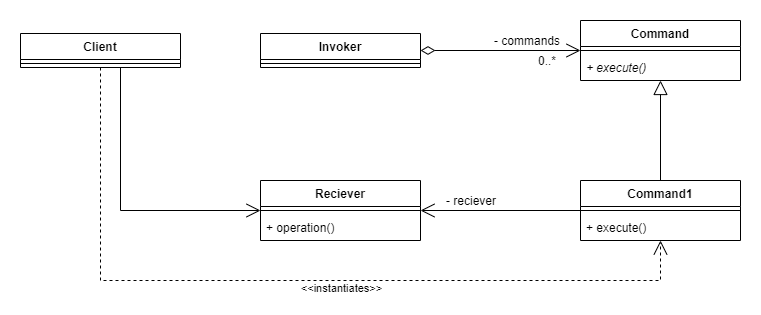

The diagram above was exported from draw.io. Its source (the exported page's mxGraphModel, read from the mxfile embedded in the PNG):
<mxGraphModel dx="1422" dy="822" grid="1" gridSize="10" guides="1" tooltips="1" connect="1" arrows="1" fold="1" page="1" pageScale="1" pageWidth="827" pageHeight="1169" math="0" shadow="0">
  <root>
    <mxCell id="0" />
    <mxCell id="1" parent="0" />
    <mxCell id="m_IChRC6ZCPEygF6zUS5-5" value="Command" style="swimlane;fontStyle=1;align=center;verticalAlign=top;childLayout=stackLayout;horizontal=1;startSize=26;horizontalStack=0;resizeParent=1;resizeParentMax=0;resizeLast=0;collapsible=1;marginBottom=0;" vertex="1" parent="1">
      <mxGeometry x="600" y="120" width="160" height="60" as="geometry" />
    </mxCell>
    <mxCell id="m_IChRC6ZCPEygF6zUS5-7" value="" style="line;strokeWidth=1;fillColor=none;align=left;verticalAlign=middle;spacingTop=-1;spacingLeft=3;spacingRight=3;rotatable=0;labelPosition=right;points=[];portConstraint=eastwest;" vertex="1" parent="m_IChRC6ZCPEygF6zUS5-5">
      <mxGeometry y="26" width="160" height="8" as="geometry" />
    </mxCell>
    <mxCell id="m_IChRC6ZCPEygF6zUS5-8" value="+ execute()" style="text;strokeColor=none;fillColor=none;align=left;verticalAlign=top;spacingLeft=4;spacingRight=4;overflow=hidden;rotatable=0;points=[[0,0.5],[1,0.5]];portConstraint=eastwest;fontStyle=2" vertex="1" parent="m_IChRC6ZCPEygF6zUS5-5">
      <mxGeometry y="34" width="160" height="26" as="geometry" />
    </mxCell>
    <mxCell id="m_IChRC6ZCPEygF6zUS5-15" style="edgeStyle=orthogonalEdgeStyle;rounded=0;orthogonalLoop=1;jettySize=auto;html=1;exitX=0.5;exitY=0;exitDx=0;exitDy=0;endArrow=block;endFill=0;endSize=12;startSize=12;" edge="1" parent="1" source="m_IChRC6ZCPEygF6zUS5-9" target="m_IChRC6ZCPEygF6zUS5-5">
      <mxGeometry relative="1" as="geometry" />
    </mxCell>
    <mxCell id="m_IChRC6ZCPEygF6zUS5-16" style="edgeStyle=orthogonalEdgeStyle;rounded=0;orthogonalLoop=1;jettySize=auto;html=1;startSize=12;endArrow=open;endFill=0;endSize=12;" edge="1" parent="1" source="m_IChRC6ZCPEygF6zUS5-9" target="m_IChRC6ZCPEygF6zUS5-12">
      <mxGeometry relative="1" as="geometry" />
    </mxCell>
    <mxCell id="m_IChRC6ZCPEygF6zUS5-9" value="Command1" style="swimlane;fontStyle=1;align=center;verticalAlign=top;childLayout=stackLayout;horizontal=1;startSize=26;horizontalStack=0;resizeParent=1;resizeParentMax=0;resizeLast=0;collapsible=1;marginBottom=0;" vertex="1" parent="1">
      <mxGeometry x="600" y="280" width="160" height="60" as="geometry" />
    </mxCell>
    <mxCell id="m_IChRC6ZCPEygF6zUS5-10" value="" style="line;strokeWidth=1;fillColor=none;align=left;verticalAlign=middle;spacingTop=-1;spacingLeft=3;spacingRight=3;rotatable=0;labelPosition=right;points=[];portConstraint=eastwest;" vertex="1" parent="m_IChRC6ZCPEygF6zUS5-9">
      <mxGeometry y="26" width="160" height="8" as="geometry" />
    </mxCell>
    <mxCell id="m_IChRC6ZCPEygF6zUS5-11" value="+ execute()" style="text;strokeColor=none;fillColor=none;align=left;verticalAlign=top;spacingLeft=4;spacingRight=4;overflow=hidden;rotatable=0;points=[[0,0.5],[1,0.5]];portConstraint=eastwest;fontStyle=0" vertex="1" parent="m_IChRC6ZCPEygF6zUS5-9">
      <mxGeometry y="34" width="160" height="26" as="geometry" />
    </mxCell>
    <mxCell id="m_IChRC6ZCPEygF6zUS5-12" value="Reciever" style="swimlane;fontStyle=1;align=center;verticalAlign=top;childLayout=stackLayout;horizontal=1;startSize=26;horizontalStack=0;resizeParent=1;resizeParentMax=0;resizeLast=0;collapsible=1;marginBottom=0;" vertex="1" parent="1">
      <mxGeometry x="280" y="280" width="160" height="60" as="geometry" />
    </mxCell>
    <mxCell id="m_IChRC6ZCPEygF6zUS5-13" value="" style="line;strokeWidth=1;fillColor=none;align=left;verticalAlign=middle;spacingTop=-1;spacingLeft=3;spacingRight=3;rotatable=0;labelPosition=right;points=[];portConstraint=eastwest;" vertex="1" parent="m_IChRC6ZCPEygF6zUS5-12">
      <mxGeometry y="26" width="160" height="8" as="geometry" />
    </mxCell>
    <mxCell id="m_IChRC6ZCPEygF6zUS5-14" value="+ operation()" style="text;strokeColor=none;fillColor=none;align=left;verticalAlign=top;spacingLeft=4;spacingRight=4;overflow=hidden;rotatable=0;points=[[0,0.5],[1,0.5]];portConstraint=eastwest;fontStyle=0" vertex="1" parent="m_IChRC6ZCPEygF6zUS5-12">
      <mxGeometry y="34" width="160" height="26" as="geometry" />
    </mxCell>
    <mxCell id="m_IChRC6ZCPEygF6zUS5-21" style="edgeStyle=orthogonalEdgeStyle;rounded=0;orthogonalLoop=1;jettySize=auto;html=1;exitX=1;exitY=0.5;exitDx=0;exitDy=0;startSize=12;endArrow=open;endFill=0;endSize=12;startArrow=diamondThin;startFill=0;" edge="1" parent="1" source="m_IChRC6ZCPEygF6zUS5-1" target="m_IChRC6ZCPEygF6zUS5-5">
      <mxGeometry relative="1" as="geometry" />
    </mxCell>
    <mxCell id="m_IChRC6ZCPEygF6zUS5-19" style="edgeStyle=orthogonalEdgeStyle;rounded=0;orthogonalLoop=1;jettySize=auto;html=1;startSize=12;endArrow=open;endFill=0;endSize=12;" edge="1" parent="1" source="m_IChRC6ZCPEygF6zUS5-17" target="m_IChRC6ZCPEygF6zUS5-12">
      <mxGeometry relative="1" as="geometry">
        <Array as="points">
          <mxPoint x="140" y="310" />
        </Array>
      </mxGeometry>
    </mxCell>
    <mxCell id="m_IChRC6ZCPEygF6zUS5-20" style="edgeStyle=orthogonalEdgeStyle;rounded=0;orthogonalLoop=1;jettySize=auto;html=1;startSize=12;endArrow=open;endFill=0;endSize=12;dashed=1;" edge="1" parent="1" source="m_IChRC6ZCPEygF6zUS5-17" target="m_IChRC6ZCPEygF6zUS5-9">
      <mxGeometry relative="1" as="geometry">
        <Array as="points">
          <mxPoint x="120" y="380" />
          <mxPoint x="680" y="380" />
        </Array>
      </mxGeometry>
    </mxCell>
    <mxCell id="m_IChRC6ZCPEygF6zUS5-26" value="&amp;lt;&amp;lt;instantiates&amp;gt;&amp;gt;" style="edgeLabel;html=1;align=center;verticalAlign=middle;resizable=0;points=[];" vertex="1" connectable="0" parent="m_IChRC6ZCPEygF6zUS5-20">
      <mxGeometry x="0.1095" y="2" relative="1" as="geometry">
        <mxPoint x="2" y="9" as="offset" />
      </mxGeometry>
    </mxCell>
    <mxCell id="m_IChRC6ZCPEygF6zUS5-1" value="Invoker" style="swimlane;fontStyle=1;align=center;verticalAlign=top;childLayout=stackLayout;horizontal=1;startSize=26;horizontalStack=0;resizeParent=1;resizeParentMax=0;resizeLast=0;collapsible=1;marginBottom=0;" vertex="1" parent="1">
      <mxGeometry x="280" y="133" width="160" height="34" as="geometry" />
    </mxCell>
    <mxCell id="m_IChRC6ZCPEygF6zUS5-3" value="" style="line;strokeWidth=1;fillColor=none;align=left;verticalAlign=middle;spacingTop=-1;spacingLeft=3;spacingRight=3;rotatable=0;labelPosition=right;points=[];portConstraint=eastwest;" vertex="1" parent="m_IChRC6ZCPEygF6zUS5-1">
      <mxGeometry y="26" width="160" height="8" as="geometry" />
    </mxCell>
    <mxCell id="m_IChRC6ZCPEygF6zUS5-17" value="Client" style="swimlane;fontStyle=1;align=center;verticalAlign=top;childLayout=stackLayout;horizontal=1;startSize=26;horizontalStack=0;resizeParent=1;resizeParentMax=0;resizeLast=0;collapsible=1;marginBottom=0;" vertex="1" parent="1">
      <mxGeometry x="40" y="133" width="160" height="34" as="geometry" />
    </mxCell>
    <mxCell id="m_IChRC6ZCPEygF6zUS5-18" value="" style="line;strokeWidth=1;fillColor=none;align=left;verticalAlign=middle;spacingTop=-1;spacingLeft=3;spacingRight=3;rotatable=0;labelPosition=right;points=[];portConstraint=eastwest;" vertex="1" parent="m_IChRC6ZCPEygF6zUS5-17">
      <mxGeometry y="26" width="160" height="8" as="geometry" />
    </mxCell>
    <mxCell id="m_IChRC6ZCPEygF6zUS5-23" value="- commands" style="text;html=1;strokeColor=none;fillColor=none;align=center;verticalAlign=middle;whiteSpace=wrap;rounded=0;" vertex="1" parent="1">
      <mxGeometry x="507" y="130" width="80" height="20" as="geometry" />
    </mxCell>
    <mxCell id="m_IChRC6ZCPEygF6zUS5-24" value="0..*" style="text;html=1;strokeColor=none;fillColor=none;align=center;verticalAlign=middle;whiteSpace=wrap;rounded=0;" vertex="1" parent="1">
      <mxGeometry x="547" y="150" width="40" height="20" as="geometry" />
    </mxCell>
    <mxCell id="m_IChRC6ZCPEygF6zUS5-25" value="- reciever" style="text;html=1;strokeColor=none;fillColor=none;align=center;verticalAlign=middle;whiteSpace=wrap;rounded=0;" vertex="1" parent="1">
      <mxGeometry x="456" y="290" width="70" height="20" as="geometry" />
    </mxCell>
  </root>
</mxGraphModel>